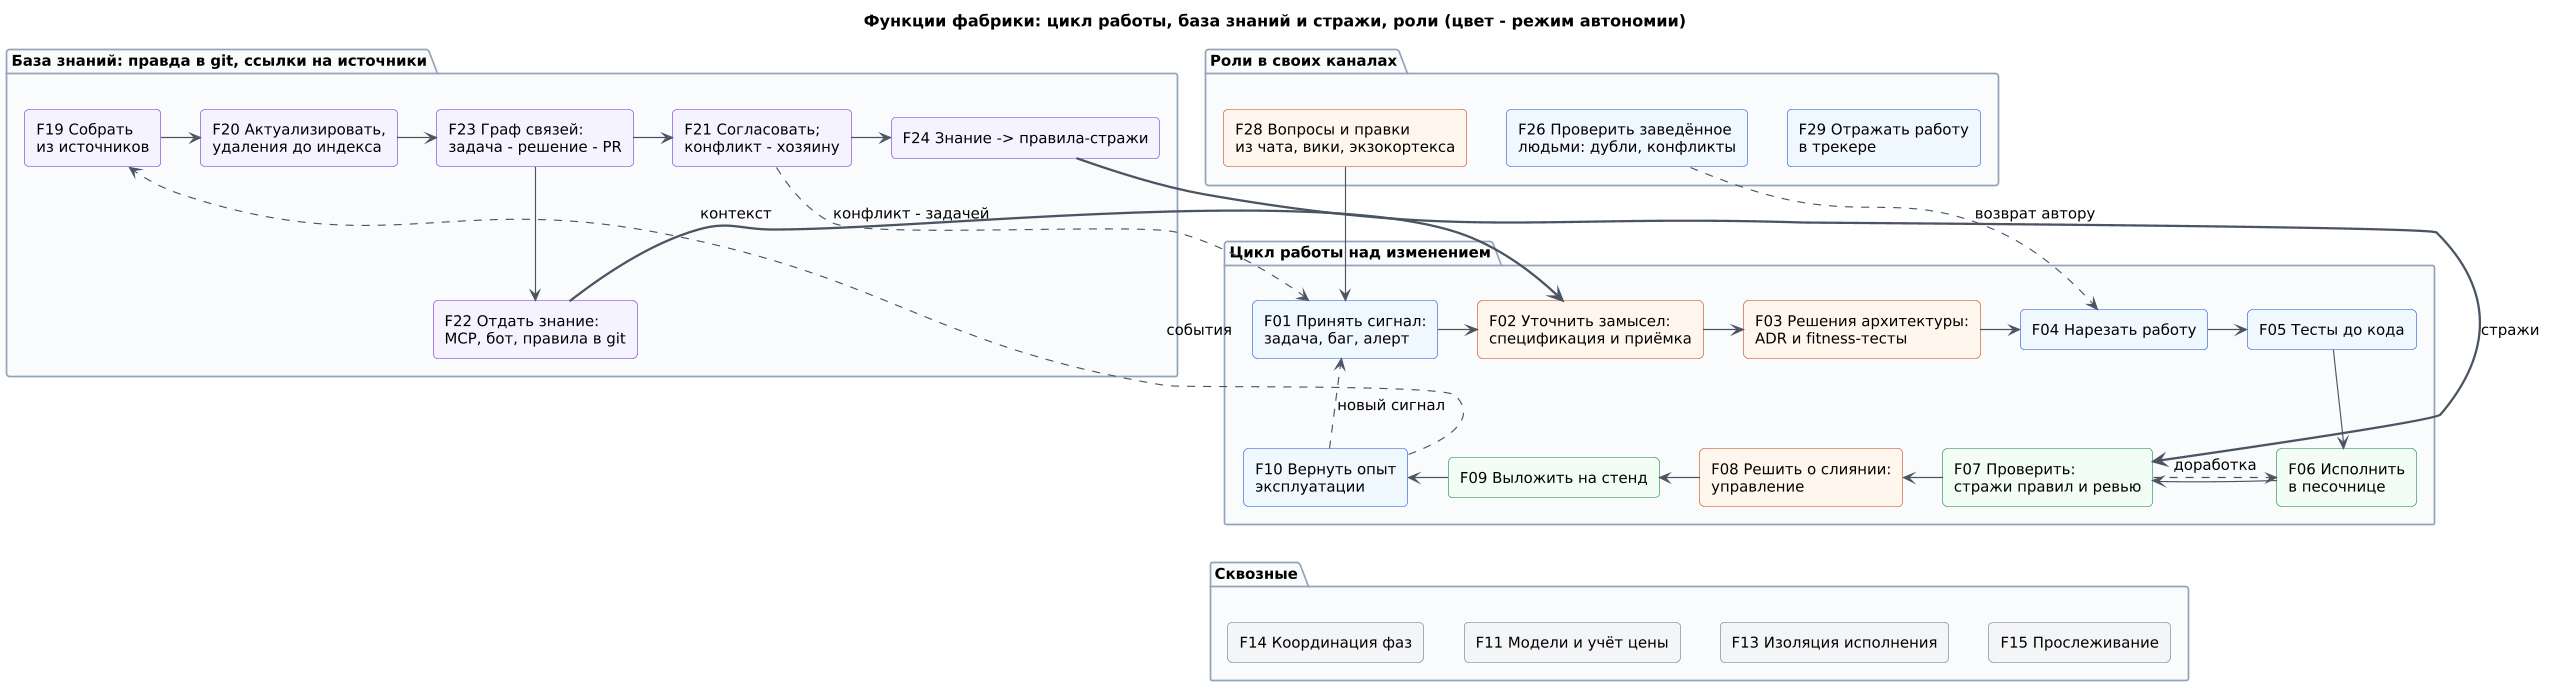

The diagram above was rendered by PlantUML. Its source (embedded in the PNG):
@startuml functional
!include common-uml.puml

title Функции фабрики: цикл работы, база знаний и стражи, роли (цвет - режим автономии)

skinparam rectangle {
  RoundCorner 8
}
skinparam rectangle<<HITL>> {
  BackgroundColor #FFF7ED
  BorderColor #C2410C
}
skinparam rectangle<<HOTL>> {
  BackgroundColor #EFF6FF
  BorderColor #1D4ED8
}
skinparam rectangle<<HOOTL>> {
  BackgroundColor #F0FDF4
  BorderColor #15803D
}
skinparam rectangle<<KB>> {
  BackgroundColor #F5F3FF
  BorderColor #6D28D9
}
skinparam rectangle<<X>> {
  BackgroundColor #F3F4F6
  BorderColor #6B7280
}
hide stereotype

package "Роли в своих каналах" as R {
  rectangle "F28 Вопросы и правки\nиз чата, вики, экзокортекса" as F28 <<HITL>>
  rectangle "F26 Проверить заведённое\nлюдьми: дубли, конфликты" as F26 <<HOTL>>
  rectangle "F29 Отражать работу\nв трекере" as F29 <<HOTL>>
}

package "Цикл работы над изменением" as L {
  rectangle "F01 Принять сигнал:\nзадача, баг, алерт" as F01 <<HOTL>>
  rectangle "F02 Уточнить замысел:\nспецификация и приёмка" as F02 <<HITL>>
  rectangle "F03 Решения архитектуры:\nADR и fitness-тесты" as F03 <<HITL>>
  rectangle "F04 Нарезать работу" as F04 <<HOTL>>
  rectangle "F05 Тесты до кода" as F05 <<HOTL>>
  rectangle "F06 Исполнить\nв песочнице" as F06 <<HOOTL>>
  rectangle "F07 Проверить:\nстражи правил и ревью" as F07 <<HOOTL>>
  rectangle "F08 Решить о слиянии:\nуправление" as F08 <<HITL>>
  rectangle "F09 Выложить на стенд" as F09 <<HOOTL>>
  rectangle "F10 Вернуть опыт\nэксплуатации" as F10 <<HOTL>>
}

package "База знаний: правда в git, ссылки на источники" as K {
  rectangle "F19 Собрать\nиз источников" as F19 <<KB>>
  rectangle "F20 Актуализировать,\nудаления до индекса" as F20 <<KB>>
  rectangle "F23 Граф связей:\nзадача - решение - PR" as F23 <<KB>>
  rectangle "F21 Согласовать;\nконфликт - хозяину" as F21 <<KB>>
  rectangle "F24 Знание -> правила-стражи" as F24 <<KB>>
  rectangle "F22 Отдать знание:\nMCP, бот, правила в git" as F22 <<KB>>
}

package "Сквозные" as X {
  rectangle "F14 Координация фаз" as F14 <<X>>
  rectangle "F11 Модели и учёт цены" as F11 <<X>>
  rectangle "F13 Изоляция исполнения" as F13 <<X>>
  rectangle "F15 Прослеживание" as F15 <<X>>
}

F28 -down-> F01
F26 -[norank,dashed]-> F04 : возврат автору
F01 -right-> F02
F02 -right-> F03
F03 -right-> F04
F04 -right-> F05
F05 -down-> F06
F06 -left-> F07
F07 -[norank,dashed]-> F06 : доработка
F07 -left-> F08
F08 -left-> F09
F09 -left-> F10
F10 -[norank,dashed]-> F01 : новый сигнал

F19 -right-> F20
F20 -right-> F23
F23 -right-> F21
F21 -right-> F24
F23 -down-> F22
F24 -[norank,thickness=2]-> F07 : стражи
F22 -[norank,thickness=2]-> F02 : контекст
F21 -[norank,dashed]-> F01 : конфликт - задачей
F10 -[norank,dashed]-> F19 : события
F14 -[hidden]right-> F11
F11 -[hidden]right-> F13
F13 -[hidden]right-> F15
F10 -[hidden]down-> F14
@enduml